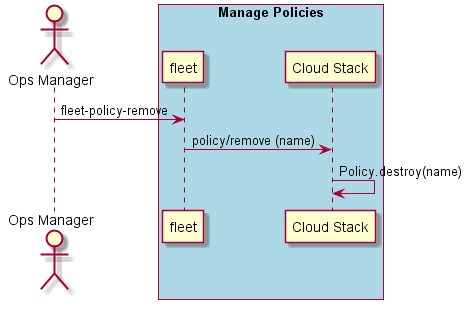

The diagram above was rendered by PlantUML. Its source (embedded in the PNG):
@startuml
Actor "Ops Manager" as A

box "Manage Policies" #lightblue
participant "fleet" as S
A -> S : fleet-policy-remove
participant "Cloud Stack" as CS
S -> CS : policy/remove (name)
CS -> CS : Policy.destroy(name)
end box
@enduml